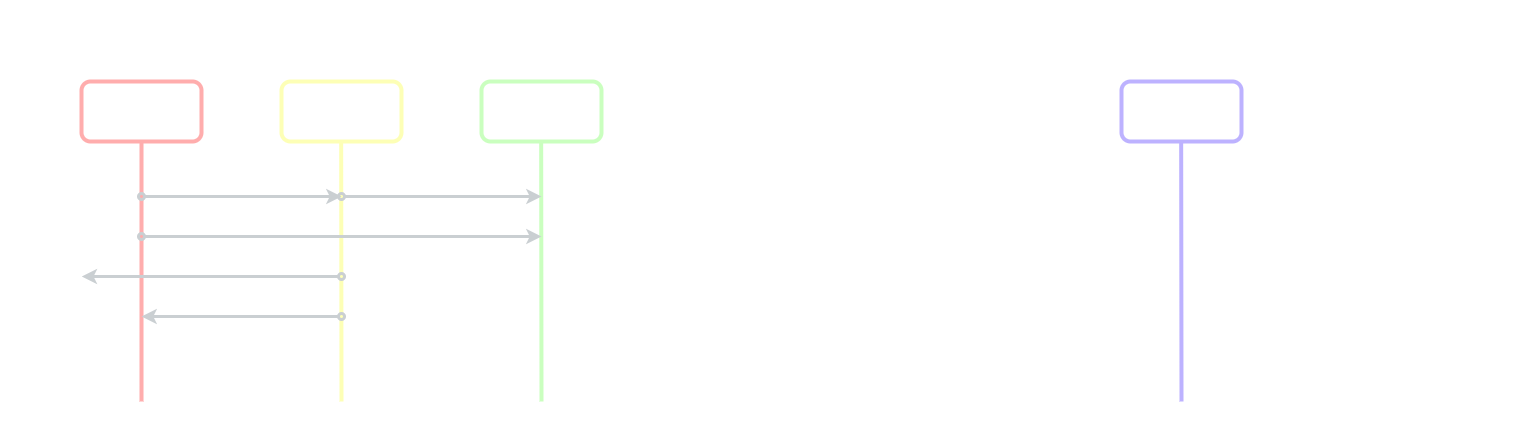

The diagram above was exported from draw.io. Its source (the exported page's mxGraphModel, read from the mxfile embedded in the PNG):
<mxGraphModel dx="868" dy="462" grid="1" gridSize="10" guides="1" tooltips="1" connect="1" arrows="1" fold="1" page="1" pageScale="1" pageWidth="827" pageHeight="1169" background="#000000" math="0" shadow="0">
  <root>
    <mxCell id="0" />
    <mxCell id="1" parent="0" />
    <mxCell id="C2M3qFRpeq717ZiV6LWK-31" value="" style="rounded=1;whiteSpace=wrap;html=1;dashed=1;strokeWidth=2;shadow=0;sketch=0;glass=0;fillColor=none;strokeColor=#FFFFFF;" parent="1" vertex="1">
      <mxGeometry x="880" y="360" width="680" height="440" as="geometry" />
    </mxCell>
    <mxCell id="C2M3qFRpeq717ZiV6LWK-9" value="" style="rounded=1;whiteSpace=wrap;html=1;dashed=1;strokeWidth=2;shadow=0;sketch=0;glass=0;fillColor=none;strokeColor=#FFFFFF;" parent="1" vertex="1">
      <mxGeometry x="40" y="360" width="680" height="440" as="geometry" />
    </mxCell>
    <mxCell id="C2M3qFRpeq717ZiV6LWK-1" value="" style="rounded=1;whiteSpace=wrap;html=1;strokeWidth=4;fillColor=none;strokeColor=#FFADAD;" parent="1" vertex="1">
      <mxGeometry x="120" y="440" width="120" height="60" as="geometry" />
    </mxCell>
    <mxCell id="C2M3qFRpeq717ZiV6LWK-2" value="" style="rounded=1;whiteSpace=wrap;html=1;strokeWidth=4;fillColor=none;strokeColor=#FDFFB6;" parent="1" vertex="1">
      <mxGeometry x="320" y="440" width="120" height="60" as="geometry" />
    </mxCell>
    <mxCell id="C2M3qFRpeq717ZiV6LWK-3" value="" style="rounded=1;whiteSpace=wrap;html=1;strokeWidth=4;fillColor=none;strokeColor=#CAFFBF;" parent="1" vertex="1">
      <mxGeometry x="520" y="440" width="120" height="60" as="geometry" />
    </mxCell>
    <mxCell id="C2M3qFRpeq717ZiV6LWK-5" value="" style="endArrow=none;html=1;entryX=0.5;entryY=1;entryDx=0;entryDy=0;strokeWidth=4;strokeColor=#FFADAD;" parent="1" target="C2M3qFRpeq717ZiV6LWK-1" edge="1">
      <mxGeometry width="50" height="50" relative="1" as="geometry">
        <mxPoint x="180" y="760" as="sourcePoint" />
        <mxPoint x="400" y="590" as="targetPoint" />
      </mxGeometry>
    </mxCell>
    <mxCell id="C2M3qFRpeq717ZiV6LWK-7" value="" style="endArrow=none;html=1;entryX=0.5;entryY=1;entryDx=0;entryDy=0;strokeWidth=4;strokeColor=#FDFFB6;" parent="1" edge="1">
      <mxGeometry width="50" height="50" relative="1" as="geometry">
        <mxPoint x="380" y="760" as="sourcePoint" />
        <mxPoint x="379.65999999999997" y="500" as="targetPoint" />
      </mxGeometry>
    </mxCell>
    <mxCell id="C2M3qFRpeq717ZiV6LWK-8" value="" style="endArrow=none;html=1;entryX=0.5;entryY=1;entryDx=0;entryDy=0;strokeWidth=4;strokeColor=#CAFFBF;" parent="1" edge="1">
      <mxGeometry width="50" height="50" relative="1" as="geometry">
        <mxPoint x="580" y="760" as="sourcePoint" />
        <mxPoint x="579.6599999999999" y="500" as="targetPoint" />
      </mxGeometry>
    </mxCell>
    <mxCell id="C2M3qFRpeq717ZiV6LWK-10" value="&lt;h1&gt;&lt;font color=&quot;#ffffff&quot;&gt;Local&lt;/font&gt;&lt;/h1&gt;" style="text;html=1;strokeColor=none;fillColor=none;align=center;verticalAlign=middle;whiteSpace=wrap;rounded=0;shadow=0;glass=0;dashed=1;sketch=0;" parent="1" vertex="1">
      <mxGeometry x="320" y="380" width="120" height="40" as="geometry" />
    </mxCell>
    <mxCell id="C2M3qFRpeq717ZiV6LWK-11" value="&lt;h3&gt;&lt;font color=&quot;#ffffff&quot;&gt;Área de staging&lt;/font&gt;&lt;/h3&gt;" style="text;html=1;strokeColor=none;fillColor=none;align=center;verticalAlign=middle;whiteSpace=wrap;rounded=0;shadow=0;glass=0;dashed=1;sketch=0;" parent="1" vertex="1">
      <mxGeometry x="320" y="450" width="120" height="40" as="geometry" />
    </mxCell>
    <mxCell id="C2M3qFRpeq717ZiV6LWK-12" value="&lt;h3&gt;&lt;font color=&quot;#ffffff&quot;&gt;Repositorio local&lt;/font&gt;&lt;br&gt;&lt;/h3&gt;" style="text;html=1;strokeColor=none;fillColor=none;align=center;verticalAlign=middle;whiteSpace=wrap;rounded=0;shadow=0;glass=0;dashed=1;sketch=0;" parent="1" vertex="1">
      <mxGeometry x="520" y="450" width="120" height="40" as="geometry" />
    </mxCell>
    <mxCell id="C2M3qFRpeq717ZiV6LWK-13" value="&lt;h3&gt;&lt;font color=&quot;#ffffff&quot;&gt;Directorio de trabajo&lt;/font&gt;&lt;br&gt;&lt;/h3&gt;" style="text;html=1;strokeColor=none;fillColor=none;align=center;verticalAlign=middle;whiteSpace=wrap;rounded=0;shadow=0;glass=0;dashed=1;sketch=0;" parent="1" vertex="1">
      <mxGeometry x="120" y="450" width="120" height="40" as="geometry" />
    </mxCell>
    <mxCell id="C2M3qFRpeq717ZiV6LWK-14" value="" style="endArrow=classic;html=1;strokeWidth=3;strokeColor=#CACFD2;startArrow=oval;startFill=0;" parent="1" edge="1">
      <mxGeometry width="50" height="50" relative="1" as="geometry">
        <mxPoint x="180" y="555" as="sourcePoint" />
        <mxPoint x="380" y="555" as="targetPoint" />
      </mxGeometry>
    </mxCell>
    <mxCell id="C2M3qFRpeq717ZiV6LWK-15" value="" style="endArrow=classic;html=1;strokeWidth=3;strokeColor=#CACFD2;startArrow=oval;startFill=0;" parent="1" edge="1">
      <mxGeometry width="50" height="50" relative="1" as="geometry">
        <mxPoint x="380" y="555" as="sourcePoint" />
        <mxPoint x="580" y="555" as="targetPoint" />
      </mxGeometry>
    </mxCell>
    <mxCell id="C2M3qFRpeq717ZiV6LWK-17" value="&lt;font style=&quot;font-size: 12px&quot; color=&quot;#ffffff&quot;&gt;&lt;b&gt;git add&lt;/b&gt;&lt;/font&gt;" style="text;html=1;strokeColor=none;fillColor=none;align=center;verticalAlign=middle;whiteSpace=wrap;rounded=0;shadow=0;glass=0;dashed=1;sketch=0;" parent="1" vertex="1">
      <mxGeometry x="240" y="534" width="80" height="20" as="geometry" />
    </mxCell>
    <mxCell id="C2M3qFRpeq717ZiV6LWK-18" value="&lt;b&gt;&lt;font color=&quot;#ffffff&quot;&gt;git commit&lt;/font&gt;&lt;/b&gt;" style="text;html=1;strokeColor=none;fillColor=none;align=center;verticalAlign=middle;whiteSpace=wrap;rounded=0;shadow=0;glass=0;dashed=1;sketch=0;" parent="1" vertex="1">
      <mxGeometry x="420" y="534" width="80" height="20" as="geometry" />
    </mxCell>
    <mxCell id="C2M3qFRpeq717ZiV6LWK-20" value="" style="endArrow=oval;html=1;strokeWidth=3;startArrow=classic;startFill=1;endFill=0;strokeColor=#CACFD2;" parent="1" edge="1">
      <mxGeometry width="50" height="50" relative="1" as="geometry">
        <mxPoint x="180" y="675" as="sourcePoint" />
        <mxPoint x="380" y="675" as="targetPoint" />
      </mxGeometry>
    </mxCell>
    <mxCell id="C2M3qFRpeq717ZiV6LWK-21" value="&lt;font style=&quot;font-size: 12px&quot; color=&quot;#ffffff&quot;&gt;&lt;b&gt;git rm --cached&lt;/b&gt;&lt;/font&gt;" style="text;html=1;strokeColor=none;fillColor=none;align=center;verticalAlign=middle;whiteSpace=wrap;rounded=0;shadow=0;glass=0;dashed=1;sketch=0;" parent="1" vertex="1">
      <mxGeometry x="230" y="654" width="100" height="20" as="geometry" />
    </mxCell>
    <mxCell id="C2M3qFRpeq717ZiV6LWK-22" value="" style="endArrow=oval;html=1;strokeWidth=3;startArrow=classic;startFill=1;endFill=0;strokeColor=#CACFD2;exitX=0.118;exitY=0.625;exitDx=0;exitDy=0;exitPerimeter=0;" parent="1" source="C2M3qFRpeq717ZiV6LWK-9" edge="1">
      <mxGeometry width="50" height="50" relative="1" as="geometry">
        <mxPoint x="160" y="635" as="sourcePoint" />
        <mxPoint x="380" y="635" as="targetPoint" />
      </mxGeometry>
    </mxCell>
    <mxCell id="C2M3qFRpeq717ZiV6LWK-23" value="&lt;font style=&quot;font-size: 12px&quot; color=&quot;#ffffff&quot;&gt;&lt;b&gt;git rm --force&lt;/b&gt;&lt;/font&gt;" style="text;html=1;strokeColor=none;fillColor=none;align=center;verticalAlign=middle;whiteSpace=wrap;rounded=0;shadow=0;glass=0;dashed=1;sketch=0;" parent="1" vertex="1">
      <mxGeometry x="230" y="614" width="100" height="20" as="geometry" />
    </mxCell>
    <mxCell id="C2M3qFRpeq717ZiV6LWK-24" value="" style="endArrow=classic;html=1;strokeWidth=3;startArrow=oval;startFill=0;endFill=1;strokeColor=#CACFD2;" parent="1" edge="1">
      <mxGeometry width="50" height="50" relative="1" as="geometry">
        <mxPoint x="180" y="595" as="sourcePoint" />
        <mxPoint x="580" y="595" as="targetPoint" />
      </mxGeometry>
    </mxCell>
    <mxCell id="C2M3qFRpeq717ZiV6LWK-25" value="&lt;font style=&quot;font-size: 12px&quot; color=&quot;#ffffff&quot;&gt;&lt;b&gt;git commit --all&lt;/b&gt;&lt;/font&gt;" style="text;html=1;strokeColor=none;fillColor=none;align=center;verticalAlign=middle;whiteSpace=wrap;rounded=0;shadow=0;glass=0;dashed=1;sketch=0;" parent="1" vertex="1">
      <mxGeometry x="230" y="573.5" width="100" height="20" as="geometry" />
    </mxCell>
    <mxCell id="C2M3qFRpeq717ZiV6LWK-27" value="&lt;h1&gt;&lt;font color=&quot;#ffffff&quot;&gt;Remoto&lt;/font&gt;&lt;/h1&gt;" style="text;html=1;strokeColor=none;fillColor=none;align=center;verticalAlign=middle;whiteSpace=wrap;rounded=0;shadow=0;glass=0;dashed=1;sketch=0;" parent="1" vertex="1">
      <mxGeometry x="1160" y="380" width="120" height="40" as="geometry" />
    </mxCell>
    <mxCell id="FsEZ7rNTH28DNHUTF-0t-1" value="" style="rounded=1;whiteSpace=wrap;html=1;strokeWidth=4;fillColor=none;strokeColor=#BDB2FF;" parent="1" vertex="1">
      <mxGeometry x="1160" y="440" width="120" height="60" as="geometry" />
    </mxCell>
    <mxCell id="FsEZ7rNTH28DNHUTF-0t-2" value="" style="endArrow=none;html=1;entryX=0.5;entryY=1;entryDx=0;entryDy=0;strokeWidth=4;strokeColor=#BDB2FF;" parent="1" edge="1">
      <mxGeometry width="50" height="50" relative="1" as="geometry">
        <mxPoint x="1220.0000000000002" y="760" as="sourcePoint" />
        <mxPoint x="1219.6599999999999" y="500" as="targetPoint" />
      </mxGeometry>
    </mxCell>
    <mxCell id="FsEZ7rNTH28DNHUTF-0t-3" value="&lt;h3&gt;&lt;font color=&quot;#ffffff&quot;&gt;Repositorio remoto&lt;/font&gt;&lt;br&gt;&lt;/h3&gt;" style="text;html=1;fillColor=none;align=center;verticalAlign=middle;whiteSpace=wrap;rounded=0;shadow=0;glass=0;dashed=1;sketch=0;" parent="1" vertex="1">
      <mxGeometry x="1160" y="450" width="120" height="40" as="geometry" />
    </mxCell>
  </root>
</mxGraphModel>